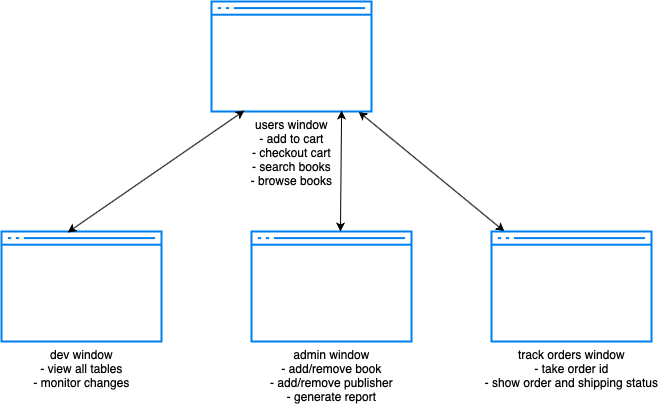

The diagram above was exported from draw.io. Its source (the exported page's mxGraphModel, read from the mxfile embedded in the PNG):
<mxGraphModel dx="1213" dy="777" grid="1" gridSize="10" guides="1" tooltips="1" connect="1" arrows="1" fold="1" page="1" pageScale="1" pageWidth="850" pageHeight="1100" math="0" shadow="0">
  <root>
    <mxCell id="0" />
    <mxCell id="1" parent="0" />
    <mxCell id="FgtdO3zuFy2EQA6Gic7j-2" value="dev window&lt;br&gt;- view all tables&lt;br&gt;- monitor changes" style="html=1;verticalLabelPosition=bottom;align=center;labelBackgroundColor=#ffffff;verticalAlign=top;strokeWidth=2;strokeColor=#0080F0;shadow=0;dashed=0;shape=mxgraph.ios7.icons.window;" parent="1" vertex="1">
      <mxGeometry x="100" y="330" width="160" height="110" as="geometry" />
    </mxCell>
    <mxCell id="FgtdO3zuFy2EQA6Gic7j-3" value="admin window&lt;br&gt;- add/remove book&lt;br&gt;- add/remove publisher&lt;br&gt;- generate report" style="html=1;verticalLabelPosition=bottom;align=center;labelBackgroundColor=#ffffff;verticalAlign=top;strokeWidth=2;strokeColor=#0080F0;shadow=0;dashed=0;shape=mxgraph.ios7.icons.window;" parent="1" vertex="1">
      <mxGeometry x="350" y="330" width="160" height="110" as="geometry" />
    </mxCell>
    <mxCell id="nenf5LfylLCkq4ap320j-2" value="" style="rounded=0;orthogonalLoop=1;jettySize=auto;html=1;endArrow=classic;endFill=1;startArrow=classic;startFill=1;" edge="1" parent="1" source="FgtdO3zuFy2EQA6Gic7j-4" target="nenf5LfylLCkq4ap320j-1">
      <mxGeometry relative="1" as="geometry" />
    </mxCell>
    <mxCell id="FgtdO3zuFy2EQA6Gic7j-4" value="users window&lt;br&gt;- add to cart&lt;br&gt;- checkout cart&lt;br&gt;- search books&lt;br&gt;- browse books" style="html=1;verticalLabelPosition=bottom;align=center;labelBackgroundColor=#ffffff;verticalAlign=top;strokeWidth=2;strokeColor=#0080F0;shadow=0;dashed=0;shape=mxgraph.ios7.icons.window;" parent="1" vertex="1">
      <mxGeometry x="310" y="100" width="160" height="110" as="geometry" />
    </mxCell>
    <mxCell id="FgtdO3zuFy2EQA6Gic7j-6" value="" style="endArrow=classic;startArrow=classic;html=1;rounded=0;exitX=0.413;exitY=0.009;exitDx=0;exitDy=0;exitPerimeter=0;entryX=0.206;entryY=0.991;entryDx=0;entryDy=0;entryPerimeter=0;" parent="1" source="FgtdO3zuFy2EQA6Gic7j-2" target="FgtdO3zuFy2EQA6Gic7j-4" edge="1">
      <mxGeometry width="50" height="50" relative="1" as="geometry">
        <mxPoint x="400" y="440" as="sourcePoint" />
        <mxPoint x="350.96000000000004" y="204.95000000000005" as="targetPoint" />
      </mxGeometry>
    </mxCell>
    <mxCell id="FgtdO3zuFy2EQA6Gic7j-8" value="" style="endArrow=classic;startArrow=classic;html=1;rounded=0;exitX=0.556;exitY=0;exitDx=0;exitDy=0;exitPerimeter=0;entryX=0.813;entryY=0.991;entryDx=0;entryDy=0;entryPerimeter=0;" parent="1" source="FgtdO3zuFy2EQA6Gic7j-3" target="FgtdO3zuFy2EQA6Gic7j-4" edge="1">
      <mxGeometry width="50" height="50" relative="1" as="geometry">
        <mxPoint x="400" y="440" as="sourcePoint" />
        <mxPoint x="421.03999999999996" y="200.99" as="targetPoint" />
      </mxGeometry>
    </mxCell>
    <mxCell id="nenf5LfylLCkq4ap320j-1" value="track orders window&lt;br&gt;- take order id&lt;br&gt;- show order and shipping status" style="html=1;verticalLabelPosition=bottom;align=center;labelBackgroundColor=#ffffff;verticalAlign=top;strokeWidth=2;strokeColor=#0080F0;shadow=0;dashed=0;shape=mxgraph.ios7.icons.window;" vertex="1" parent="1">
      <mxGeometry x="590" y="330" width="160" height="110" as="geometry" />
    </mxCell>
  </root>
</mxGraphModel>